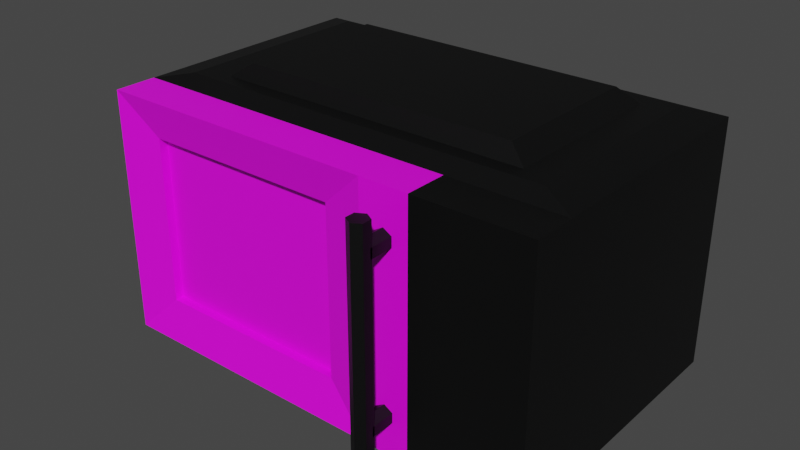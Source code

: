 # Source: microwave.blend  (saved by Blender 2.93.21; exported with 4.5.12 LTS)
import bpy
from mathutils import Matrix  # noqa: F401  (used for matrix-valued properties, if any)

bpy.ops.wm.read_factory_settings(use_empty=True)
scene = bpy.context.scene
scene.name = 'Scene'

# ---- collections
col_collection = bpy.data.collections.new('Collection'); scene.collection.children.link(col_collection)

# ---- images (referenced by path relative to the original .blend; pixels are not part of the script)
import os
ASSET_DIR = os.environ.get("B2B_ASSET_DIR", "")  # directory of the original .blend (textures are referenced by path, not embedded)
HERE = os.path.dirname(os.path.abspath(__file__))  # packed textures are extracted next to this script under _unpacked/

def load_image(name, relpath, width, height, colorspace="sRGB"):
    """Load a texture the original file referenced (path relative to the .blend, or extracted next to this script)."""
    p = next((c for c in (os.path.join(HERE, relpath), os.path.join(ASSET_DIR, relpath)) if relpath and os.path.exists(c)), "")
    if p:
        img = bpy.data.images.load(p, check_existing=True)
        img.name = name
    else:  # same state as the original file: an image datablock whose file is absent (Cycles renders it pink)
        img = bpy.data.images.new(name, width, height)
        img.source = "FILE"
        img.filepath = "//" + (relpath or name)
    img.colorspace_settings.name = colorspace
    return img
img_microwavedoor_png = load_image('microwaveDoor.png', 'microwaveDoor.png', 1024, 1024, 'sRGB')

# ---- materials (node trees are filled in below, after node groups)
mat_material_002 = bpy.data.materials.new('Material.002')
mat_material_002.use_transparent_shadow = False
mat_material_001 = bpy.data.materials.new('Material.001')
mat_material_001.use_transparent_shadow = False

# ---- material node trees
mat_material_002.use_nodes = True; mat_material_002.node_tree.nodes.clear()
_N = mat_material_002.node_tree.nodes; _L = mat_material_002.node_tree.links
n0 = _N.new('ShaderNodeBsdfPrincipled'); n0.name = 'Principled BSDF'; n0.location = (10, 300)
n0.distribution = 'GGX'
n0.subsurface_method = 'BURLEY'
n0.inputs[0].default_value = (0.008616, 0.008844, 0.009018, 1.0)
n0.inputs[1].default_value = 0.6176
n0.inputs[3].default_value = 1.45
n0.inputs[27].default_value = (0.0, 0.0, 0.0, 1.0)
n0.inputs[28].default_value = 1.0
n1 = _N.new('ShaderNodeOutputMaterial'); n1.name = 'Material Output'; n1.location = (300, 300)
_L.new(n0.outputs[0], n1.inputs[0])
n1.is_active_output = True
mat_material_001.use_nodes = True; mat_material_001.node_tree.nodes.clear()
_N = mat_material_001.node_tree.nodes; _L = mat_material_001.node_tree.links
n0 = _N.new('ShaderNodeBsdfPrincipled'); n0.name = 'Principled BSDF'; n0.location = (10, 300)
n0.distribution = 'GGX'
n0.subsurface_method = 'BURLEY'
n0.inputs[3].default_value = 1.45
n0.inputs[27].default_value = (0.0, 0.0, 0.0, 1.0)
n0.inputs[28].default_value = 1.0
n1 = _N.new('ShaderNodeOutputMaterial'); n1.name = 'Material Output'; n1.location = (300, 300)
n2 = _N.new('ShaderNodeTexImage'); n2.name = 'Image Texture'; n2.location = (-180, 280)
n2.image = img_microwavedoor_png
_L.new(n0.outputs[0], n1.inputs[0])
_L.new(n2.outputs[0], n0.inputs[0])
n1.is_active_output = True

# ---- world
world_world = bpy.data.worlds.new('World'); scene.world = world_world
world_world.use_nodes = True; world_world.node_tree.nodes.clear()
_N = world_world.node_tree.nodes; _L = world_world.node_tree.links
n0 = _N.new('ShaderNodeOutputWorld'); n0.name = 'World Output'; n0.location = (300, 300)
n1 = _N.new('ShaderNodeBackground'); n1.name = 'Background'; n1.location = (10, 300)
n1.inputs[0].default_value = (0.05088, 0.05088, 0.05088, 1.0)
_L.new(n1.outputs[0], n0.inputs[0])
n0.is_active_output = True
world_world.color = (0.05088, 0.05088, 0.05088)
world_world.use_sun_shadow = False
world_world.sun_shadow_jitter_overblur = 0.0

# ---- meshes
me_cube_002 = bpy.data.meshes.new('Cube.002')
me_cube_002.from_pydata([(-1.0, -1.0, -1.0), (-1.0, -1.0, 1.0), (-1.0, 1.0, -1.0), (-1.0, 1.0, 1.0), (2.633, -1.0, -1.0), (2.633, -1.0, 1.0), (2.633, 1.0, -1.0), (2.633, 1.0, 1.0), (1.725, -1.0, -1.0), (1.725, -1.0, 1.0), (-0.7084, -1.0, -0.786), (-0.7084, -1.0, 0.786), (1.434, -1.0, -0.786), (1.434, -1.0, 0.786), (-0.7084, 0.5784, -0.786), (-0.7084, 0.5784, 0.786), (1.434, 0.5784, -0.786), (1.434, 0.5784, 0.786), (1.725, -1.337, -1.0), (2.633, -1.337, -1.0), (2.633, -1.337, 1.0), (1.725, -1.337, 1.0), (-1.0, -1.0, 1.0), (-1.0, 1.0, 1.0), (2.633, 1.0, 1.0), (-1.0, -1.0, 1.0), (-1.0, 1.0, 1.0), (2.633, 1.0, 1.0), (2.366, -0.8641, 1.072), (1.602, -0.8641, 1.072), (2.366, 0.8188, 1.072), (-0.6914, -0.8641, 1.072), (-0.6914, -0.8641, 1.072), (-0.6914, 0.8188, 1.072), (2.366, 0.8188, 1.072), (2.137, -0.748, 1.072), (1.496, -0.748, 1.072), (2.137, 0.664, 1.072), (-0.4277, -0.748, 1.072), (-0.4277, -0.748, 1.072), (-0.4277, 0.664, 1.072), (2.137, 0.664, 1.072), (1.991, -0.6737, 1.19), (1.429, -0.6737, 1.19), (1.991, 0.5649, 1.19), (-0.259, -0.6737, 1.19), (-0.259, -0.6737, 1.19), (-0.259, 0.5649, 1.19), (1.991, 0.5649, 1.19)], [], [(0, 1, 3, 2), (2, 3, 7, 6), (6, 7, 5, 4), (2, 6, 4, 8, 0), (7, 3, 23, 24), (0, 8, 12, 10), (12, 13, 17, 16), (1, 0, 10, 11), (8, 9, 13, 12), (9, 1, 11, 13), (15, 14, 16, 17), (10, 12, 16, 14), (13, 11, 15, 17), (11, 10, 14, 15), (20, 21, 18, 19), (4, 5, 20, 19), (8, 4, 19, 18), (5, 9, 21, 20), (8, 18, 21, 9), (5, 7, 24), (3, 1, 22, 23), (1, 9, 22), (23, 22, 25, 26), (27, 26, 33, 34), (24, 23, 26, 27), (30, 34, 41, 37), (5, 24, 30, 28), (24, 27, 34, 30), (31, 29, 28, 35, 36, 38), (26, 25, 32, 33), (25, 22, 31, 32), (41, 40, 47, 48), (33, 32, 39, 40), (28, 30, 37, 35), (32, 31, 38, 39), (34, 33, 40, 41), (44, 48, 47, 46, 45, 43, 42), (9, 5, 28, 29, 31, 22), (37, 41, 48, 44), (40, 39, 46, 47), (35, 37, 44, 42), (39, 38, 45, 46), (38, 36, 35, 42, 43, 45)])
_uv = me_cube_002.uv_layers.new(name='UVMap')
_uv.uv.foreach_set('vector', [0.375, 0.0, 0.625, 0.0, 0.625, 0.25, 0.375, 0.25, 0.375, 0.25, 0.625, 0.25, 0.625, 0.5, 0.375, 0.5, 0.375, 0.5, 0.625, 0.5, 0.625, 0.75, 0.375, 0.75, 0.125, 0.5, 0.375, 0.5, 0.375, 0.75, 0.3125, 0.75, 0.125, 0.75, 0.625, 0.5, 0.625, 0.25, 0.625, 0.25, 0.625, 0.5, 0.125, 0.75, 0.3125, 0.75, 0.3125, 0.75, 0.125, 0.75, 0.375, 0.8125, 0.625, 0.8125, 0.625, 0.8125, 0.375, 0.8125, 0.625, 0.0, 0.375, 0.0, 0.375, 0.0, 0.625, 0.0, 0.375, 0.8125, 0.625, 0.8125, 0.625, 0.8125, 0.375, 0.8125, 0.6875, 0.75, 0.875, 0.75, 0.875, 0.75, 0.6875, 0.75, 0.625, 1.0, 0.375, 1.0, 0.375, 0.8125, 0.625, 0.8125, 0.125, 0.75, 0.3125, 0.75, 0.3125, 0.75, 0.125, 0.75, 0.6875, 0.75, 0.875, 0.75, 0.875, 0.75, 0.6875, 0.75, 0.625, 0.0, 0.375, 0.0, 0.375, 0.0, 0.625, 0.0, 0.625, 0.75, 0.625, 0.8125, 0.375, 0.8125, 0.375, 0.75, 0.375, 0.75, 0.625, 0.75, 0.625, 0.75, 0.375, 0.75, 0.3125, 0.75, 0.375, 0.75, 0.375, 0.75, 0.3125, 0.75, 0.625, 0.75, 0.6875, 0.75, 0.6875, 0.75, 0.625, 0.75, 0.3125, 0.75, 0.3125, 0.75, 0.625, 0.8125, 0.6875, 0.75, 0.625, 0.75, 0.625, 0.5, 0.625, 0.5, 0.625, 0.25, 0.625, 0.0, 0.625, 0.0, 0.625, 0.25, 0.875, 0.75, 0.6875, 0.75, 0.875, 0.75, 0.625, 0.25, 0.625, 0.0, 0.625, 0.0, 0.625, 0.25, 0.625, 0.5, 0.625, 0.25, 0.625, 0.25, 0.625, 0.5, 0.625, 0.5, 0.625, 0.25, 0.625, 0.25, 0.625, 0.5, 0.625, 0.5, 0.625, 0.5, 0.625, 0.5, 0.625, 0.5, 0.625, 0.75, 0.625, 0.5, 0.625, 0.5, 0.625, 0.75, 0.625, 0.5, 0.625, 0.5, 0.625, 0.5, 0.625, 0.5, 0.875, 0.75, 0.6875, 0.75, 0.625, 0.75, 0.625, 0.75, 0.6875, 0.75, 0.875, 0.75, 0.625, 0.25, 0.625, 0.0, 0.625, 0.0, 0.625, 0.25, 0.625, 0.0, 0.625, 0.0, 0.625, 0.0, 0.625, 0.0, 0.625, 0.5, 0.625, 0.25, 0.625, 0.25, 0.625, 0.5, 0.625, 0.25, 0.625, 0.0, 0.625, 0.0, 0.625, 0.25, 0.625, 0.75, 0.625, 0.5, 0.625, 0.5, 0.625, 0.75, 0.625, 0.0, 0.625, 0.0, 0.625, 0.0, 0.625, 0.0, 0.625, 0.5, 0.625, 0.25, 0.625, 0.25, 0.625, 0.5, 0.625, 0.5, 0.625, 0.5, 0.875, 0.5, 0.875, 0.75, 0.875, 0.75, 0.6875, 0.75, 0.625, 0.75, 0.6875, 0.75, 0.625, 0.75, 0.625, 0.75, 0.6875, 0.75, 0.875, 0.75, 0.875, 0.75, 0.625, 0.5, 0.625, 0.5, 0.625, 0.5, 0.625, 0.5, 0.625, 0.25, 0.625, 0.0, 0.625, 0.0, 0.625, 0.25, 0.625, 0.75, 0.625, 0.5, 0.625, 0.5, 0.625, 0.75, 0.625, 0.0, 0.625, 0.0, 0.625, 0.0, 0.625, 0.0, 0.875, 0.75, 0.6875, 0.75, 0.625, 0.75, 0.625, 0.75, 0.6875, 0.75, 0.875, 0.75])
me_cube_002.materials.append(mat_material_002)
me_cube_002.use_remesh_fix_poles = True
me_cube_002.use_remesh_preserve_attributes = False
me_cube_002.update()
me_cube_003 = bpy.data.meshes.new('Cube.003')
me_cube_003.from_pydata([(1.725, -1.0, -1.0), (1.725, -1.0, 1.0), (1.725, -1.337, -1.0), (1.725, -1.337, 1.0), (-1.0, -1.0, 1.0), (-1.0, -1.0, -1.0), (-1.0, -1.337, 1.0), (-1.0, -1.337, -1.0), (1.335, -1.337, 1.0), (1.335, -1.337, -1.0), (-0.673, -1.257, 0.68), (-0.673, -1.257, -0.68), (0.9767, -1.257, 0.68), (0.9767, -1.257, -0.68), (1.725, -1.337, 0.0), (1.335, -1.337, 0.0), (1.725, -1.337, -0.5), (1.335, -1.337, -0.5), (1.725, -1.337, 0.5), (1.335, -1.337, 0.5), (-0.673, -1.187, 0.68), (-0.673, -1.187, -0.68), (0.9767, -1.187, 0.68), (0.9767, -1.187, -0.68), (-0.673, -1.0, 0.68), (-0.673, -1.0, -0.68), (0.9767, -1.0, 0.68), (0.9767, -1.0, -0.68), (-0.673, -1.076, 0.68), (0.9767, -1.076, 0.68), (-0.673, -1.076, -0.68), (0.9767, -1.076, -0.68)], [], [(4, 1, 0, 5, 25, 27, 26, 24), (4, 24, 25, 5), (4, 5, 7, 6), (8, 3, 1, 4, 6), (5, 0, 2, 9, 7), (16, 2, 0, 1, 3, 18, 14), (19, 8, 12, 13, 9, 17, 15), (11, 13, 23, 21), (8, 6, 10, 12), (7, 9, 13, 11), (6, 7, 11, 10), (8, 19, 18, 3), (16, 17, 9, 2), (18, 19, 15, 14), (14, 15, 17, 16), (20, 21, 23, 22), (10, 11, 21, 20), (13, 12, 22, 23), (12, 10, 20, 22), (24, 26, 29, 28), (30, 28, 29, 31), (27, 25, 30, 31), (25, 24, 28, 30), (26, 27, 31, 29)])
_uv = me_cube_003.uv_layers.new(name='UVMap')
_uv.uv.foreach_set('vector', [0.625, 0.8125, 0.625, 0.8125, 0.375, 0.8125, 0.375, 0.8125, 0.415, 0.8125, 0.415, 0.8125, 0.585, 0.8125, 0.585, 0.8125, 0.625, 0.8125, 0.585, 0.8125, 0.415, 0.8125, 0.375, 0.8125, 0.625, 0.8125, 0.375, 0.8125, 0.375, 0.8125, 0.625, 0.8125, 0.6875, 0.75, 0.6875, 0.75, 0.6875, 0.75, 0.6875, 0.75, 0.6875, 0.75, 0.3125, 0.75, 0.3125, 0.75, 0.3125, 0.75, 0.3125, 0.75, 0.3125, 0.75, 0.3906, 0.7656, 0.3125, 0.75, 0.3125, 0.75, 0.6875, 0.75, 0.625, 0.8125, 0.5469, 0.7969, 0.4688, 0.7812, 0.5096, 0.9565, 0.6299, 0.9626, 0.625, 0.8125, 0.2495, 0.7251, 0.1166, 0.8814, 0.2345, 0.9282, 0.4114, 0.9491, 0.3125, 0.75, 0.3125, 0.75, 0.3125, 0.75, 0.3125, 0.75, 0.8019, 0.515, 0.5805, 0.611, 0.6826, 0.7475, 0.8634, 0.8041, 0.4232, 0.4732, 0.561, 0.7082, 0.5081, 0.7697, 0.1993, 0.6282, 0.625, 0.8125, 0.6248, 0.703, 0.8401, 0.8962, 0.7357, 0.9528, 0.625, 0.8125, 0.5625, 0.8125, 0.5625, 0.8125, 0.625, 0.8125, 0.4375, 0.8125, 0.4375, 0.8125, 0.375, 0.8125, 0.375, 0.8125, 0.5625, 0.8125, 0.5625, 0.8125, 0.5, 0.8125, 0.5, 0.8125, 0.5, 0.8125, 0.5, 0.8125, 0.4375, 0.8125, 0.4375, 0.8125, 0.8386, 0.3663, 0.1669, 0.3663, 0.1669, 0.1322, 0.8386, 0.1322, 0.625, 0.8125, 0.375, 0.8125, 0.375, 0.8125, 0.625, 0.8125, 0.375, 0.8125, 0.625, 0.8125, 0.625, 0.8125, 0.375, 0.8125, 0.6875, 0.75, 0.6875, 0.75, 0.6875, 0.75, 0.6875, 0.75, 0.585, 0.8125, 0.585, 0.8125, 0.585, 0.8125, 0.585, 0.8125, -0.01961, -0.6637, -0.01961, -0.6637, -0.01961, -0.6637, -0.01961, -0.6637, 0.415, 0.8125, 0.415, 0.8125, 0.415, 0.8125, 0.415, 0.8125, 0.415, 0.8125, 0.585, 0.8125, 0.585, 0.8125, 0.415, 0.8125, 0.585, 0.8125, 0.415, 0.8125, 0.415, 0.8125, 0.585, 0.8125])
me_cube_003.materials.append(mat_material_001)
me_cube_003.use_remesh_fix_poles = True
me_cube_003.use_remesh_preserve_attributes = False
me_cube_003.update()
me_cylinder_002 = bpy.data.meshes.new('Cylinder.002')
me_cylinder_002.from_pydata([(0.0, 0.08, -0.175), (0.0, 0.08, 0.175), (0.06928, 0.04, -0.175), (0.06928, 0.04, 0.175), (0.06928, -0.04, -0.175), (0.06928, -0.04, 0.175), (-6.994e-09, -0.08, -0.175), (-6.994e-09, -0.08, 0.175), (-0.06928, -0.04, -0.175), (-0.06928, -0.04, 0.175), (-0.06928, 0.04, -0.175), (-0.06928, 0.04, 0.175), (0.0, -1.511, 0.12), (0.0, 0.2262, 0.12), (0.06928, -1.511, 0.16), (0.06928, 0.2262, 0.16), (0.06928, -1.511, 0.24), (0.06928, 0.2262, 0.24), (-6.994e-09, -1.511, 0.28), (-6.994e-09, 0.2262, 0.28), (-0.06928, -1.511, 0.24), (-0.06928, 0.2262, 0.24), (-0.06928, -1.511, 0.16), (-0.06928, 0.2262, 0.16), (0.0, -1.232, -0.175), (0.0, -1.232, 0.175), (0.06928, -1.272, -0.175), (0.06928, -1.272, 0.175), (0.06928, -1.352, -0.175), (0.06928, -1.352, 0.175), (-6.994e-09, -1.392, -0.175), (-6.994e-09, -1.392, 0.175), (-0.06928, -1.352, -0.175), (-0.06928, -1.352, 0.175), (-0.06928, -1.272, -0.175), (-0.06928, -1.272, 0.175)], [], [(0, 1, 3, 2), (2, 3, 5, 4), (4, 5, 7, 6), (6, 7, 9, 8), (3, 1, 11, 9, 7, 5), (8, 9, 11, 10), (10, 11, 1, 0), (0, 2, 4, 6, 8, 10), (12, 13, 15, 14), (14, 15, 17, 16), (16, 17, 19, 18), (18, 19, 21, 20), (15, 13, 23, 21, 19, 17), (20, 21, 23, 22), (22, 23, 13, 12), (12, 14, 16, 18, 20, 22), (24, 25, 27, 26), (26, 27, 29, 28), (28, 29, 31, 30), (30, 31, 33, 32), (27, 25, 35, 33, 31, 29), (32, 33, 35, 34), (34, 35, 25, 24), (24, 26, 28, 30, 32, 34)])
_uv = me_cylinder_002.uv_layers.new(name='UVMap')
_uv.uv.foreach_set('vector', [1.0, 0.5, 1.0, 1.0, 0.8333, 1.0, 0.8333, 0.5, 0.8333, 0.5, 0.8333, 1.0, 0.6667, 1.0, 0.6667, 0.5, 0.6667, 0.5, 0.6667, 1.0, 0.5, 1.0, 0.5, 0.5, 0.5, 0.5, 0.5, 1.0, 0.3333, 1.0, 0.3333, 0.5, 0.4578, 0.37, 0.25, 0.49, 0.04215, 0.37, 0.04215, 0.13, 0.25, 0.01, 0.4578, 0.13, 0.3333, 0.5, 0.3333, 1.0, 0.1667, 1.0, 0.1667, 0.5, 0.1667, 0.5, 0.1667, 1.0, -8.941e-08, 1.0, -8.941e-08, 0.5, 0.75, 0.49, 0.9578, 0.37, 0.9578, 0.13, 0.75, 0.01, 0.5422, 0.13, 0.5422, 0.37, 1.0, 0.5, 1.0, 1.0, 0.8333, 1.0, 0.8333, 0.5, 0.8333, 0.5, 0.8333, 1.0, 0.6667, 1.0, 0.6667, 0.5, 0.6667, 0.5, 0.6667, 1.0, 0.5, 1.0, 0.5, 0.5, 0.5, 0.5, 0.5, 1.0, 0.3333, 1.0, 0.3333, 0.5, 0.4578, 0.37, 0.25, 0.49, 0.04215, 0.37, 0.04215, 0.13, 0.25, 0.01, 0.4578, 0.13, 0.3333, 0.5, 0.3333, 1.0, 0.1667, 1.0, 0.1667, 0.5, 0.1667, 0.5, 0.1667, 1.0, -8.941e-08, 1.0, -8.941e-08, 0.5, 0.75, 0.49, 0.9578, 0.37, 0.9578, 0.13, 0.75, 0.01, 0.5422, 0.13, 0.5422, 0.37, 1.0, 0.5, 1.0, 1.0, 0.8333, 1.0, 0.8333, 0.5, 0.8333, 0.5, 0.8333, 1.0, 0.6667, 1.0, 0.6667, 0.5, 0.6667, 0.5, 0.6667, 1.0, 0.5, 1.0, 0.5, 0.5, 0.5, 0.5, 0.5, 1.0, 0.3333, 1.0, 0.3333, 0.5, 0.4578, 0.37, 0.25, 0.49, 0.04215, 0.37, 0.04215, 0.13, 0.25, 0.01, 0.4578, 0.13, 0.3333, 0.5, 0.3333, 1.0, 0.1667, 1.0, 0.1667, 0.5, 0.1667, 0.5, 0.1667, 1.0, -8.941e-08, 1.0, -8.941e-08, 0.5, 0.75, 0.49, 0.9578, 0.37, 0.9578, 0.13, 0.75, 0.01, 0.5422, 0.13, 0.5422, 0.37])
me_cylinder_002.materials.append(mat_material_002)
me_cylinder_002.use_remesh_fix_poles = True
me_cylinder_002.use_remesh_preserve_attributes = False
me_cylinder_002.update()

# ---- objects
ob_microwave = bpy.data.objects.new('Microwave', me_cube_002)
ob_door = bpy.data.objects.new('Door', me_cube_003)
ob_doorhinge = bpy.data.objects.new('DoorHinge', me_cylinder_002)

# ---- transforms, parenting, visibility, modifiers, constraints
ob_microwave.location = (0.0, 0.0, 0.0)
ob_door.location = (0.0, 0.0, 0.0)
ob_doorhinge.location = (1.531, -1.357, 0.6353)
ob_doorhinge.rotation_euler = (1.571, 0.0, 0.0)

# ---- collection membership
col_collection.objects.link(ob_microwave)
col_collection.objects.link(ob_door)
col_collection.objects.link(ob_doorhinge)

# ---- scene / render settings (as saved in the file)
scene.frame_start = 1; scene.frame_end = 250; scene.frame_set(1)
scene.render.engine = 'BLENDER_EEVEE_NEXT'
scene.cycles.use_denoising = False
scene.cycles.samples = 128
scene.cycles.sampling_pattern = 'TABULATED_SOBOL'
scene.cycles.use_adaptive_sampling = False
scene.cycles.use_light_tree = False
scene.view_settings.view_transform = 'Filmic'
bpy.context.view_layer.update()

# ---- added for rendering (the .blend has no active camera and no usable light): camera, sun
cam_auto = bpy.data.cameras.new('AutoCamera')
cam_auto.lens = 50.0
cam_auto.sensor_width = 36.0
cam_auto.clip_end = 1000.0
ob_auto_camera = bpy.data.objects.new('AutoCamera', cam_auto)
scene.collection.objects.link(ob_auto_camera)
ob_auto_camera.location = (5.43842, -5.8645, 3.79241)
ob_auto_camera.rotation_euler = (1.09748, -7.21219e-08, 0.694738)
scene.camera = ob_auto_camera
light_auto_sun = bpy.data.lights.new('AutoSun', 'SUN')
light_auto_sun.energy = 3.0
light_auto_sun.angle = 0.0523599
ob_auto_sun = bpy.data.objects.new('AutoSun', light_auto_sun)
scene.collection.objects.link(ob_auto_sun)
ob_auto_sun.rotation_euler = (0.872665, 0.174533, 0.523599)
bpy.context.view_layer.update()
